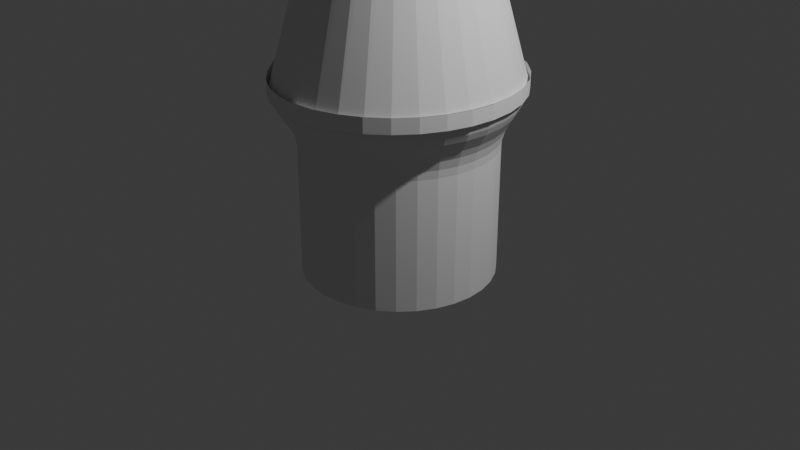 # Source: 3rd_grib.blend  (saved by Blender 4.2.66; exported with 4.5.12 LTS)
import bpy
from mathutils import Matrix  # noqa: F401  (used for matrix-valued properties, if any)

bpy.ops.wm.read_factory_settings(use_empty=True)
scene = bpy.context.scene
scene.name = 'Scene'

# ---- collections
col_collection = bpy.data.collections.new('Collection'); scene.collection.children.link(col_collection)

# ---- world
world_world = bpy.data.worlds.new('World'); scene.world = world_world
world_world.use_nodes = True; world_world.node_tree.nodes.clear()
_N = world_world.node_tree.nodes; _L = world_world.node_tree.links
n0 = _N.new('ShaderNodeOutputWorld'); n0.name = 'World Output'; n0.location = (300, 300)
n1 = _N.new('ShaderNodeBackground'); n1.name = 'Background'; n1.location = (10, 300)
n1.inputs[0].default_value = (0.05088, 0.05088, 0.05088, 1.0)
_L.new(n1.outputs[0], n0.inputs[0])
n0.is_active_output = True
world_world.color = (0.05088, 0.05088, 0.05088)
world_world.sun_shadow_jitter_overblur = 0.0

# ---- cameras
cam_camera = bpy.data.cameras.new('Camera')
cam_camera.clip_end = 100.0
cam_camera.ortho_scale = 7.314

# ---- lights
light_light = bpy.data.lights.new('Light', 'POINT')
light_light.energy = 1000.0
light_light.shadow_soft_size = 0.1

# ---- meshes
me_cylinder = bpy.data.meshes.new('Cylinder')
me_cylinder.from_pydata([(0.0, 1.0, -0.499), (0.1951, 0.9808, -0.499), (0.3827, 0.9239, -0.499), (0.5556, 0.8315, -0.499), (0.7071, 0.7071, -0.499), (0.8315, 0.5556, -0.499), (0.9239, 0.3827, -0.499), (0.9808, 0.1951, -0.499), (1.0, 0.0, -0.499), (0.9808, -0.1951, -0.499), (0.9239, -0.3827, -0.499), (0.8315, -0.5556, -0.499), (0.7071, -0.7071, -0.499), (0.5556, -0.8315, -0.499), (0.3827, -0.9239, -0.499), (0.1951, -0.9808, -0.499), (0.0, -1.0, -0.499), (-0.1951, -0.9808, -0.499), (-0.3827, -0.9239, -0.499), (-0.5556, -0.8315, -0.499), (-0.7071, -0.7071, -0.499), (-0.8315, -0.5556, -0.499), (-0.9239, -0.3827, -0.499), (-0.9808, -0.1951, -0.499), (-1.0, 0.0, -0.499), (-0.9808, 0.1951, -0.499), (-0.9239, 0.3827, -0.499), (-0.8315, 0.5556, -0.499), (-0.7071, 0.7071, -0.499), (-0.5556, 0.8315, -0.499), (-0.3827, 0.9239, -0.499), (-0.1951, 0.9808, -0.499), (-0.2381, 1.26, 1.421), (-0.4674, 1.187, 1.421), (-0.6787, 1.068, 1.421), (-0.8638, 0.9084, 1.421), (-1.016, 0.7137, 1.421), (-1.129, 0.4917, 1.421), (-1.198, 0.2507, 1.421), (-1.222, 0.0001444, 1.421), (-1.198, -0.2504, 1.421), (-1.129, -0.4914, 1.412), (-1.016, -0.7135, 1.412), (-0.8638, -0.9081, 1.421), (-0.6787, -1.068, 1.421), (-0.4674, -1.187, 1.421), (-0.2381, -1.26, 1.421), (0.0002575, -1.284, 1.421), (0.2387, -1.26, 1.421), (0.4679, -1.187, 1.421), (0.6792, -1.068, 1.421), (0.8644, -0.9081, 1.421), (1.016, -0.7135, 1.421), (1.129, -0.4914, 1.421), (1.199, -0.2504, 1.421), (1.222, 0.0001444, 1.421), (1.199, 0.2507, 1.421), (1.129, 0.4917, 1.421), (1.016, 0.7137, 1.421), (0.8644, 0.9084, 1.421), (0.6792, 1.068, 1.421), (0.4679, 1.187, 1.421), (0.2387, 1.26, 1.421), (0.0002575, 1.285, 1.421), (1.975e-08, 1.284, 1.409), (0.2384, 1.26, 1.409), (0.4676, 1.187, 1.409), (0.6789, 1.068, 1.409), (0.8641, 0.9082, 1.409), (1.016, 0.7136, 1.409), (1.129, 0.4915, 1.409), (1.199, 0.2506, 1.409), (1.222, 2.866e-09, 1.409), (1.199, -0.2506, 1.409), (1.129, -0.4915, 1.409), (1.016, -0.7136, 1.409), (0.8641, -0.9082, 1.409), (0.6789, -1.068, 1.409), (0.4676, -1.187, 1.409), (0.2384, -1.26, 1.409), (1.975e-08, -1.284, 1.409), (-0.2384, -1.26, 1.409), (-0.4676, -1.187, 1.409), (-0.6789, -1.068, 1.409), (-0.8641, -0.9082, 1.409), (-1.016, -0.7136, 1.378), (-1.129, -0.4915, 1.378), (-1.199, -0.2506, 1.409), (-1.222, 2.866e-09, 1.409), (-1.199, 0.2506, 1.409), (-1.129, 0.4915, 1.409), (-1.016, 0.7136, 1.409), (-0.8641, 0.9082, 1.409), (-0.6789, 1.068, 1.409), (-0.4676, 1.187, 1.409), (-0.2384, 1.26, 1.409), (-1.121e-08, 0.5274, 4.006), (-1.49e-08, 0.1004, 4.326), (-1.269e-08, 0.4664, 4.128), (-1.397e-08, 0.3638, 4.232), (-1.467e-08, 0.2353, 4.301), (0.02205, 0.09829, 4.326), (0.1028, 0.5173, 4.006), (0.04785, 0.2306, 4.301), (0.07227, 0.3567, 4.232), (0.09158, 0.4574, 4.128), (0.04302, 0.09203, 4.326), (0.2017, 0.4873, 4.006), (0.09373, 0.2169, 4.301), (0.1417, 0.3359, 4.232), (0.1796, 0.4309, 4.128), (0.06196, 0.08207, 4.326), (0.2929, 0.4387, 4.006), (0.1358, 0.1948, 4.301), (0.2056, 0.3021, 4.232), (0.2608, 0.3877, 4.128), (0.07812, 0.06904, 4.326), (0.3729, 0.3731, 4.005), (0.1723, 0.1652, 4.301), (0.2615, 0.2567, 4.232), (0.3319, 0.3297, 4.128), (0.09097, 0.05364, 4.326), (0.4385, 0.2932, 4.005), (0.2021, 0.1294, 4.301), (0.3072, 0.2015, 4.232), (0.3902, 0.259, 4.128), (0.1002, 0.03659, 4.326), (0.4873, 0.202, 4.005), (0.2241, 0.08892, 4.301), (0.3411, 0.1387, 4.232), (0.4336, 0.1784, 4.128), (0.1058, 0.01853, 4.326), (0.5174, 0.103, 4.005), (0.2375, 0.04525, 4.301), (0.362, 0.07069, 4.232), (0.4602, 0.09096, 4.128), (0.1077, 1.118e-08, 4.326), (0.5275, 1.762e-09, 4.005), (0.242, 7.683e-09, 4.301), (0.369, 4.657e-09, 4.232), (0.4692, 2.561e-09, 4.127), (0.1058, -0.01853, 4.326), (0.5174, -0.103, 4.005), (0.2375, -0.04525, 4.301), (0.362, -0.07069, 4.232), (0.4602, -0.09096, 4.128), (0.1002, -0.03659, 4.326), (0.4873, -0.202, 4.005), (0.2241, -0.08892, 4.301), (0.3411, -0.1387, 4.232), (0.4336, -0.1784, 4.128), (0.09097, -0.05364, 4.326), (0.4385, -0.2932, 4.005), (0.2021, -0.1294, 4.301), (0.3072, -0.2015, 4.232), (0.3902, -0.259, 4.128), (0.07812, -0.06904, 4.326), (0.3729, -0.3731, 4.005), (0.1723, -0.1652, 4.301), (0.2615, -0.2567, 4.232), (0.3319, -0.3297, 4.128), (0.06196, -0.08207, 4.326), (0.2929, -0.4387, 4.006), (0.1358, -0.1948, 4.301), (0.2056, -0.3021, 4.232), (0.2608, -0.3877, 4.128), (0.04302, -0.09203, 4.326), (0.2017, -0.4873, 4.006), (0.09373, -0.2169, 4.301), (0.1417, -0.3359, 4.232), (0.1796, -0.4309, 4.128), (0.02205, -0.09829, 4.326), (0.1028, -0.5173, 4.006), (0.04785, -0.2306, 4.301), (0.07227, -0.3567, 4.232), (0.09158, -0.4574, 4.128), (-1.49e-08, -0.1004, 4.326), (-1.121e-08, -0.5274, 4.006), (-1.467e-08, -0.2353, 4.301), (-1.397e-08, -0.3638, 4.232), (-1.269e-08, -0.4664, 4.128), (-0.02205, -0.09829, 4.326), (-0.1028, -0.5173, 4.006), (-0.04785, -0.2306, 4.301), (-0.07227, -0.3567, 4.232), (-0.09158, -0.4574, 4.128), (-0.04302, -0.09203, 4.326), (-0.2017, -0.4873, 4.006), (-0.09373, -0.2169, 4.301), (-0.1417, -0.3359, 4.232), (-0.1796, -0.4309, 4.128), (-0.06196, -0.08207, 4.326), (-0.2929, -0.4386, 4.006), (-0.1358, -0.1948, 4.301), (-0.2056, -0.3021, 4.232), (-0.2608, -0.3877, 4.128), (-0.07902, -0.07041, 4.322), (-0.3729, -0.3731, 4.005), (-0.1729, -0.166, 4.31), (-0.2617, -0.2571, 4.222), (-0.3319, -0.3298, 4.125), (-0.0783, -0.05427, 4.341), (-0.4377, -0.2926, 4.01), (-0.2157, -0.1297, 4.299), (-0.3074, -0.2016, 4.216), (-0.3898, -0.2587, 4.117), (-0.08948, -0.0375, 4.342), (-0.4865, -0.2016, 4.01), (-0.2384, -0.08945, 4.305), (-0.3412, -0.1389, 4.216), (-0.4331, -0.1783, 4.117), (-0.1074, -0.01854, 4.319), (-0.5174, -0.103, 4.005), (-0.2385, -0.04526, 4.307), (-0.3624, -0.07069, 4.222), (-0.4603, -0.09095, 4.125), (-0.1077, 7.451e-09, 4.325), (-0.5275, 1.762e-09, 4.005), (-0.242, 5.355e-09, 4.301), (-0.369, 3.492e-09, 4.232), (-0.4692, 2.095e-09, 4.128), (-0.1058, 0.01853, 4.326), (-0.5174, 0.103, 4.005), (-0.2375, 0.04525, 4.301), (-0.362, 0.07069, 4.232), (-0.4602, 0.09095, 4.128), (-0.1002, 0.03659, 4.326), (-0.4873, 0.202, 4.005), (-0.2241, 0.08892, 4.301), (-0.3411, 0.1387, 4.232), (-0.4335, 0.1784, 4.128), (-0.09097, 0.05364, 4.326), (-0.4385, 0.2932, 4.005), (-0.2021, 0.1294, 4.301), (-0.3072, 0.2015, 4.232), (-0.3902, 0.259, 4.128), (-0.07812, 0.06904, 4.326), (-0.3729, 0.3731, 4.005), (-0.1723, 0.1652, 4.301), (-0.2615, 0.2567, 4.232), (-0.3319, 0.3297, 4.128), (-0.06196, 0.08207, 4.326), (-0.2929, 0.4387, 4.006), (-0.1358, 0.1948, 4.301), (-0.2056, 0.3021, 4.232), (-0.2608, 0.3877, 4.128), (-0.04302, 0.09203, 4.326), (-0.2017, 0.4873, 4.006), (-0.09373, 0.2169, 4.301), (-0.1417, 0.3359, 4.232), (-0.1796, 0.4309, 4.128), (-0.02205, 0.09829, 4.326), (-0.1028, 0.5173, 4.006), (-0.04785, 0.2306, 4.301), (-0.07227, 0.3567, 4.232), (-0.09158, 0.4574, 4.128), (0.0, 1.0, 0.8613), (3.294e-09, 1.083, 1.113), (4.657e-10, 1.011, 0.9458), (1.63e-09, 1.042, 1.038), (0.2078, 1.062, 1.114), (0.1951, 0.9808, 0.8613), (0.2014, 1.022, 1.038), (0.1968, 0.9917, 0.9459), (0.4077, 1.001, 1.114), (0.3827, 0.9239, 0.8613), (0.3952, 0.9625, 1.039), (0.386, 0.9342, 0.946), (0.5921, 0.9016, 1.115), (0.5556, 0.8315, 0.8613), (0.5739, 0.8665, 1.039), (0.5605, 0.8409, 0.9461), (0.7541, 0.7673, 1.116), (0.7071, 0.7071, 0.8613), (0.7306, 0.7372, 1.04), (0.7134, 0.7152, 0.9462), (0.8872, 0.6033, 1.117), (0.8315, 0.5556, 0.8613), (0.8594, 0.5794, 1.04), (0.8389, 0.562, 0.9464), (0.9863, 0.4158, 1.118), (0.9239, 0.3827, 0.8613), (0.9551, 0.3993, 1.041), (0.9322, 0.3871, 0.9465), (1.047, 0.2121, 1.119), (0.9808, 0.1951, 0.8613), (1.014, 0.2036, 1.041), (0.9897, 0.1974, 0.9466), (1.068, 8.789e-10, 1.119), (1.0, 0.0, 0.8613), (1.034, 4.657e-10, 1.041), (1.009, 1.164e-10, 0.9466), (1.047, -0.2121, 1.119), (0.9808, -0.1951, 0.8613), (1.014, -0.2036, 1.041), (0.9897, -0.1974, 0.9466), (0.9863, -0.4158, 1.118), (0.9239, -0.3827, 0.8613), (0.9551, -0.3993, 1.041), (0.9322, -0.3871, 0.9465), (0.8872, -0.6033, 1.117), (0.8315, -0.5556, 0.8613), (0.8594, -0.5794, 1.04), (0.8389, -0.562, 0.9464), (0.7541, -0.7673, 1.116), (0.7071, -0.7071, 0.8613), (0.7306, -0.7372, 1.04), (0.7134, -0.7152, 0.9462), (0.5921, -0.9016, 1.115), (0.5556, -0.8315, 0.8613), (0.5739, -0.8665, 1.039), (0.5605, -0.8409, 0.9461), (0.4077, -1.001, 1.114), (0.3827, -0.9239, 0.8613), (0.3952, -0.9625, 1.039), (0.386, -0.9342, 0.946), (0.2078, -1.062, 1.114), (0.1951, -0.9808, 0.8613), (0.2014, -1.022, 1.038), (0.1968, -0.9917, 0.9459), (3.294e-09, -1.083, 1.113), (0.0, -1.0, 0.8613), (1.63e-09, -1.042, 1.038), (4.657e-10, -1.011, 0.9458), (-0.2078, -1.062, 1.114), (-0.1951, -0.9808, 0.8613), (-0.2014, -1.022, 1.038), (-0.1968, -0.9917, 0.9459), (-0.4077, -1.001, 1.114), (-0.3827, -0.9239, 0.8613), (-0.3952, -0.9625, 1.039), (-0.386, -0.9342, 0.946), (-0.5921, -0.9016, 1.115), (-0.5556, -0.8315, 0.8613), (-0.5739, -0.8665, 1.039), (-0.5605, -0.8409, 0.9461), (-0.7541, -0.7673, 1.116), (-0.7071, -0.7071, 0.8613), (-0.7306, -0.7372, 1.04), (-0.7134, -0.7152, 0.9462), (-0.8872, -0.6033, 1.117), (-0.8315, -0.5556, 0.8613), (-0.8594, -0.5794, 1.04), (-0.8389, -0.562, 0.9464), (-0.9863, -0.4158, 1.118), (-0.9239, -0.3827, 0.8613), (-0.9551, -0.3993, 1.041), (-0.9322, -0.3871, 0.9465), (-1.047, -0.2121, 1.119), (-0.9808, -0.1951, 0.8613), (-1.014, -0.2036, 1.041), (-0.9897, -0.1974, 0.9466), (-1.068, 8.789e-10, 1.119), (-1.0, 0.0, 0.8613), (-1.034, 4.657e-10, 1.041), (-1.009, 1.164e-10, 0.9466), (-1.047, 0.2121, 1.119), (-0.9808, 0.1951, 0.8613), (-1.014, 0.2036, 1.041), (-0.9897, 0.1974, 0.9466), (-0.9863, 0.4158, 1.118), (-0.9239, 0.3827, 0.8613), (-0.9551, 0.3993, 1.041), (-0.9322, 0.3871, 0.9465), (-0.8872, 0.6033, 1.117), (-0.8315, 0.5556, 0.8613), (-0.8594, 0.5794, 1.04), (-0.8389, 0.562, 0.9464), (-0.7541, 0.7673, 1.116), (-0.7071, 0.7071, 0.8613), (-0.7306, 0.7372, 1.04), (-0.7134, 0.7152, 0.9462), (-0.5921, 0.9016, 1.115), (-0.5556, 0.8315, 0.8613), (-0.5739, 0.8665, 1.039), (-0.5605, 0.8409, 0.9461), (-0.4077, 1.001, 1.114), (-0.3827, 0.9239, 0.8613), (-0.3952, 0.9625, 1.039), (-0.386, 0.9342, 0.946), (-0.2078, 1.062, 1.114), (-0.1951, 0.9808, 0.8613), (-0.2014, 1.022, 1.038), (-0.1968, 0.9917, 0.9459), (7.095e-09, 1.179, 1.244), (8.404e-08, 1.284, 1.565), (1.42e-08, 1.219, 1.313), (3.143e-08, 1.254, 1.398), (5.588e-08, 1.276, 1.486), (0.2384, 1.26, 1.565), (0.2223, 1.156, 1.244), (0.2372, 1.252, 1.486), (0.2337, 1.229, 1.398), (0.2285, 1.196, 1.313), (0.4676, 1.187, 1.565), (0.4359, 1.088, 1.243), (0.4652, 1.179, 1.486), (0.4583, 1.158, 1.398), (0.448, 1.126, 1.312), (0.6789, 1.068, 1.565), (0.6325, 0.9789, 1.242), (0.6754, 1.061, 1.486), (0.6653, 1.042, 1.397), (0.6502, 1.013, 1.312), (0.8641, 0.9082, 1.565), (0.8045, 0.8319, 1.241), (0.8596, 0.9024, 1.486), (0.8466, 0.8859, 1.397), (0.8273, 0.8611, 1.311), (1.016, 0.7136, 1.565), (0.9454, 0.6531, 1.24), (1.011, 0.709, 1.486), (0.9954, 0.6959, 1.397), (0.9724, 0.6762, 1.31), (1.129, 0.4915, 1.565), (1.05, 0.4496, 1.239), (1.123, 0.4883, 1.486), (1.106, 0.4792, 1.396), (1.08, 0.4656, 1.31), (1.199, 0.2506, 1.565), (1.114, 0.2291, 1.238), (1.192, 0.2489, 1.486), (1.174, 0.2443, 1.396), (1.146, 0.2373, 1.309), (1.222, 2.866e-09, 1.565), (1.136, 1.754e-09, 1.238), (1.215, 2.794e-09, 1.486), (1.197, 2.561e-09, 1.396), (1.169, 2.212e-09, 1.309), (1.199, -0.2506, 1.565), (1.114, -0.2291, 1.238), (1.192, -0.2489, 1.486), (1.174, -0.2443, 1.396), (1.146, -0.2373, 1.309), (1.129, -0.4915, 1.565), (1.05, -0.4496, 1.239), (1.123, -0.4883, 1.486), (1.106, -0.4792, 1.396), (1.08, -0.4656, 1.31), (1.016, -0.7136, 1.565), (0.9454, -0.6531, 1.24), (1.011, -0.709, 1.486), (0.9954, -0.6959, 1.397), (0.9724, -0.6762, 1.31), (0.8641, -0.9082, 1.565), (0.8045, -0.8319, 1.241), (0.8596, -0.9024, 1.486), (0.8466, -0.8859, 1.397), (0.8273, -0.8611, 1.311), (0.6789, -1.068, 1.565), (0.6325, -0.9789, 1.242), (0.6754, -1.061, 1.486), (0.6653, -1.042, 1.397), (0.6502, -1.013, 1.312), (0.4676, -1.187, 1.565), (0.4359, -1.088, 1.243), (0.4652, -1.179, 1.486), (0.4583, -1.158, 1.398), (0.448, -1.126, 1.312), (0.2384, -1.26, 1.565), (0.2223, -1.156, 1.244), (0.2372, -1.252, 1.486), (0.2337, -1.229, 1.398), (0.2285, -1.196, 1.313), (8.404e-08, -1.284, 1.565), (7.095e-09, -1.179, 1.244), (5.588e-08, -1.276, 1.486), (3.132e-08, -1.254, 1.398), (1.42e-08, -1.219, 1.313), (-0.2384, -1.26, 1.565), (-0.2223, -1.156, 1.244), (-0.2372, -1.252, 1.486), (-0.2337, -1.229, 1.398), (-0.2285, -1.196, 1.313), (-0.4676, -1.187, 1.565), (-0.4359, -1.088, 1.243), (-0.4652, -1.179, 1.486), (-0.4583, -1.158, 1.398), (-0.448, -1.126, 1.312), (-0.6789, -1.068, 1.565), (-0.6325, -0.9789, 1.242), (-0.6754, -1.061, 1.486), (-0.6653, -1.042, 1.397), (-0.6502, -1.013, 1.312), (-0.8641, -0.9082, 1.565), (-0.8045, -0.8319, 1.241), (-0.8596, -0.9024, 1.486), (-0.8466, -0.8859, 1.397), (-0.8273, -0.8611, 1.311), (-1.016, -0.7136, 1.59), (-0.9454, -0.6531, 1.24), (-0.9984, -0.6985, 1.45), (-0.9807, -0.6833, 1.378), (-0.963, -0.6682, 1.277), (-1.129, -0.4915, 1.59), (-1.05, -0.4496, 1.239), (-1.109, -0.481, 1.45), (-1.089, -0.4705, 1.378), (-1.07, -0.4601, 1.276), (-1.199, -0.2506, 1.565), (-1.114, -0.2291, 1.238), (-1.192, -0.2489, 1.486), (-1.174, -0.2443, 1.396), (-1.146, -0.2373, 1.309), (-1.222, 2.866e-09, 1.565), (-1.136, 1.754e-09, 1.238), (-1.215, 2.794e-09, 1.486), (-1.197, 2.561e-09, 1.396), (-1.169, 2.212e-09, 1.309), (-1.199, 0.2506, 1.565), (-1.114, 0.2291, 1.238), (-1.192, 0.2489, 1.486), (-1.174, 0.2443, 1.396), (-1.146, 0.2373, 1.309), (-1.129, 0.4915, 1.565), (-1.05, 0.4496, 1.239), (-1.123, 0.4883, 1.486), (-1.106, 0.4792, 1.396), (-1.08, 0.4656, 1.31), (-1.016, 0.7136, 1.565), (-0.9454, 0.6531, 1.24), (-1.011, 0.709, 1.486), (-0.9954, 0.6959, 1.397), (-0.9724, 0.6762, 1.31), (-0.8641, 0.9082, 1.565), (-0.8045, 0.8319, 1.241), (-0.8596, 0.9024, 1.486), (-0.8466, 0.8859, 1.397), (-0.8273, 0.8611, 1.311), (-0.6789, 1.068, 1.565), (-0.6325, 0.9789, 1.242), (-0.6754, 1.061, 1.486), (-0.6653, 1.042, 1.397), (-0.6502, 1.013, 1.312), (-0.4676, 1.187, 1.565), (-0.4359, 1.088, 1.243), (-0.4652, 1.179, 1.486), (-0.4583, 1.158, 1.398), (-0.448, 1.126, 1.312), (-0.2384, 1.26, 1.565), (-0.2223, 1.156, 1.244), (-0.2372, 1.252, 1.486), (-0.2337, 1.229, 1.398), (-0.2285, 1.196, 1.313)], [], [(31, 381, 256, 0), (399, 394, 66, 67), (404, 399, 67, 68), (409, 404, 68, 69), (414, 409, 69, 70), (419, 414, 70, 71), (424, 419, 71, 72), (429, 424, 72, 73), (434, 429, 73, 74), (439, 434, 74, 75), (444, 439, 75, 76), (449, 444, 76, 77), (454, 449, 77, 78), (459, 454, 78, 79), (464, 459, 79, 80), (469, 464, 80, 81), (474, 469, 81, 82), (479, 474, 82, 83), (484, 479, 83, 84), (489, 484, 84, 85), (494, 489, 85, 86), (499, 494, 86, 87), (504, 499, 87, 88), (509, 504, 88, 89), (514, 509, 89, 90), (519, 514, 90, 91), (524, 519, 91, 92), (529, 524, 92, 93), (534, 529, 93, 94), (539, 534, 94, 95), (394, 399, 60, 61), (394, 389, 65, 66), (0, 1, 2, 3, 4, 5, 6, 7, 8, 9, 10, 11, 12, 13, 14, 15, 16, 17, 18, 19, 20, 21, 22, 23, 24, 25, 26, 27, 28, 29, 30, 31), (9, 293, 297, 10), (18, 329, 333, 19), (27, 365, 369, 28), (5, 277, 281, 6), (14, 313, 317, 15), (23, 349, 353, 24), (0, 256, 261, 1), (1, 261, 265, 2), (10, 297, 301, 11), (19, 333, 337, 20), (28, 369, 373, 29), (6, 281, 285, 7), (15, 317, 321, 16), (24, 353, 357, 25), (2, 265, 269, 3), (11, 301, 305, 12), (20, 337, 341, 21), (29, 373, 377, 30), (7, 285, 289, 8), (16, 321, 325, 17), (25, 357, 361, 26), (3, 269, 273, 4), (12, 305, 309, 13), (21, 341, 345, 22), (30, 377, 381, 31), (8, 289, 293, 9), (17, 325, 329, 18), (26, 361, 365, 27), (4, 273, 277, 5), (13, 309, 313, 14), (22, 345, 349, 23), (316, 312, 455, 460), (264, 260, 390, 395), (372, 368, 525, 530), (320, 316, 460, 465), (268, 264, 395, 400), (376, 372, 530, 535), (324, 320, 465, 470), (272, 268, 400, 405), (380, 376, 535, 540), (328, 324, 470, 475), (276, 272, 405, 410), (389, 385, 64, 65), (332, 328, 475, 480), (280, 276, 410, 415), (336, 332, 480, 485), (284, 280, 415, 420), (340, 336, 485, 490), (288, 284, 420, 425), (344, 340, 490, 495), (292, 288, 425, 430), (348, 344, 495, 500), (296, 292, 430, 435), (352, 348, 500, 505), (300, 296, 435, 440), (356, 352, 505, 510), (304, 300, 440, 445), (360, 356, 510, 515), (308, 304, 445, 450), (364, 360, 515, 520), (312, 308, 450, 455), (257, 380, 540, 384), (368, 364, 520, 525), (87, 86, 207, 212), (74, 73, 142, 147), (88, 87, 212, 217), (75, 74, 147, 152), (89, 88, 217, 222), (76, 75, 152, 157), (90, 89, 222, 227), (77, 76, 157, 162), (91, 90, 227, 232), (78, 77, 162, 167), (92, 91, 232, 237), (79, 78, 167, 172), (66, 65, 102, 107), (93, 92, 237, 242), (80, 79, 172, 177), (67, 66, 107, 112), (94, 93, 242, 247), (81, 80, 177, 182), (68, 67, 112, 117), (95, 94, 247, 252), (82, 81, 182, 187), (69, 68, 117, 122), (83, 82, 187, 192), (70, 69, 122, 127), (65, 64, 96, 102), (84, 83, 192, 197), (71, 70, 127, 132), (85, 84, 197, 202), (72, 71, 132, 137), (86, 85, 202, 207), (73, 72, 137, 142), (64, 95, 252, 96), (102, 96, 98, 105), (105, 98, 99, 104), (104, 99, 100, 103), (103, 100, 97, 101), (107, 102, 105, 110), (110, 105, 104, 109), (109, 104, 103, 108), (108, 103, 101, 106), (112, 107, 110, 115), (115, 110, 109, 114), (114, 109, 108, 113), (113, 108, 106, 111), (117, 112, 115, 120), (120, 115, 114, 119), (119, 114, 113, 118), (118, 113, 111, 116), (122, 117, 120, 125), (125, 120, 119, 124), (124, 119, 118, 123), (123, 118, 116, 121), (127, 122, 125, 130), (130, 125, 124, 129), (129, 124, 123, 128), (128, 123, 121, 126), (132, 127, 130, 135), (135, 130, 129, 134), (134, 129, 128, 133), (133, 128, 126, 131), (137, 132, 135, 140), (140, 135, 134, 139), (139, 134, 133, 138), (138, 133, 131, 136), (142, 137, 140, 145), (145, 140, 139, 144), (144, 139, 138, 143), (143, 138, 136, 141), (147, 142, 145, 150), (150, 145, 144, 149), (149, 144, 143, 148), (148, 143, 141, 146), (152, 147, 150, 155), (155, 150, 149, 154), (154, 149, 148, 153), (153, 148, 146, 151), (157, 152, 155, 160), (160, 155, 154, 159), (159, 154, 153, 158), (158, 153, 151, 156), (162, 157, 160, 165), (165, 160, 159, 164), (164, 159, 158, 163), (163, 158, 156, 161), (167, 162, 165, 170), (170, 165, 164, 169), (169, 164, 163, 168), (168, 163, 161, 166), (172, 167, 170, 175), (175, 170, 169, 174), (174, 169, 168, 173), (173, 168, 166, 171), (177, 172, 175, 180), (180, 175, 174, 179), (179, 174, 173, 178), (178, 173, 171, 176), (182, 177, 180, 185), (185, 180, 179, 184), (184, 179, 178, 183), (183, 178, 176, 181), (187, 182, 185, 190), (190, 185, 184, 189), (189, 184, 183, 188), (188, 183, 181, 186), (192, 187, 190, 195), (195, 190, 189, 194), (194, 189, 188, 193), (193, 188, 186, 191), (197, 192, 195, 200), (200, 195, 194, 199), (199, 194, 193, 198), (198, 193, 191, 196), (202, 197, 200, 205), (205, 200, 199, 204), (204, 199, 198, 203), (203, 198, 196, 201), (207, 202, 205, 210), (210, 205, 204, 209), (209, 204, 203, 208), (208, 203, 201, 206), (212, 207, 210, 215), (215, 210, 209, 214), (214, 209, 208, 213), (213, 208, 206, 211), (217, 212, 215, 220), (220, 215, 214, 219), (219, 214, 213, 218), (218, 213, 211, 216), (222, 217, 220, 225), (225, 220, 219, 224), (224, 219, 218, 223), (223, 218, 216, 221), (227, 222, 225, 230), (230, 225, 224, 229), (229, 224, 223, 228), (228, 223, 221, 226), (232, 227, 230, 235), (235, 230, 229, 234), (234, 229, 228, 233), (233, 228, 226, 231), (237, 232, 235, 240), (240, 235, 234, 239), (239, 234, 233, 238), (238, 233, 231, 236), (242, 237, 240, 245), (245, 240, 239, 244), (244, 239, 238, 243), (243, 238, 236, 241), (247, 242, 245, 250), (250, 245, 244, 249), (249, 244, 243, 248), (248, 243, 241, 246), (252, 247, 250, 255), (255, 250, 249, 254), (254, 249, 248, 253), (253, 248, 246, 251), (96, 252, 255, 98), (98, 255, 254, 99), (99, 254, 253, 100), (100, 253, 251, 97), (101, 97, 251, 246, 241, 236, 231, 226, 221, 216, 211, 206, 201, 196, 191, 186, 181, 176, 171, 166, 161, 156, 151, 146, 141, 136, 131, 126, 121, 116, 111, 106), (261, 256, 258, 263), (263, 258, 259, 262), (262, 259, 257, 260), (265, 261, 263, 267), (267, 263, 262, 266), (266, 262, 260, 264), (269, 265, 267, 271), (271, 267, 266, 270), (270, 266, 264, 268), (273, 269, 271, 275), (275, 271, 270, 274), (274, 270, 268, 272), (277, 273, 275, 279), (279, 275, 274, 278), (278, 274, 272, 276), (281, 277, 279, 283), (283, 279, 278, 282), (282, 278, 276, 280), (285, 281, 283, 287), (287, 283, 282, 286), (286, 282, 280, 284), (289, 285, 287, 291), (291, 287, 286, 290), (290, 286, 284, 288), (293, 289, 291, 295), (295, 291, 290, 294), (294, 290, 288, 292), (297, 293, 295, 299), (299, 295, 294, 298), (298, 294, 292, 296), (301, 297, 299, 303), (303, 299, 298, 302), (302, 298, 296, 300), (305, 301, 303, 307), (307, 303, 302, 306), (306, 302, 300, 304), (309, 305, 307, 311), (311, 307, 306, 310), (310, 306, 304, 308), (313, 309, 311, 315), (315, 311, 310, 314), (314, 310, 308, 312), (317, 313, 315, 319), (319, 315, 314, 318), (318, 314, 312, 316), (321, 317, 319, 323), (323, 319, 318, 322), (322, 318, 316, 320), (325, 321, 323, 327), (327, 323, 322, 326), (326, 322, 320, 324), (329, 325, 327, 331), (331, 327, 326, 330), (330, 326, 324, 328), (333, 329, 331, 335), (335, 331, 330, 334), (334, 330, 328, 332), (337, 333, 335, 339), (339, 335, 334, 338), (338, 334, 332, 336), (341, 337, 339, 343), (343, 339, 338, 342), (342, 338, 336, 340), (345, 341, 343, 347), (347, 343, 342, 346), (346, 342, 340, 344), (349, 345, 347, 351), (351, 347, 346, 350), (350, 346, 344, 348), (353, 349, 351, 355), (355, 351, 350, 354), (354, 350, 348, 352), (357, 353, 355, 359), (359, 355, 354, 358), (358, 354, 352, 356), (361, 357, 359, 363), (363, 359, 358, 362), (362, 358, 356, 360), (365, 361, 363, 367), (367, 363, 362, 366), (366, 362, 360, 364), (369, 365, 367, 371), (371, 367, 366, 370), (370, 366, 364, 368), (373, 369, 371, 375), (375, 371, 370, 374), (374, 370, 368, 372), (377, 373, 375, 379), (379, 375, 374, 378), (378, 374, 372, 376), (381, 377, 379, 383), (383, 379, 378, 382), (382, 378, 376, 380), (256, 381, 383, 258), (258, 383, 382, 259), (259, 382, 380, 257), (385, 539, 95, 64), (390, 384, 386, 393), (393, 386, 387, 392), (392, 387, 388, 391), (391, 388, 385, 389), (395, 390, 393, 398), (398, 393, 392, 397), (397, 392, 391, 396), (396, 391, 389, 394), (400, 395, 398, 403), (403, 398, 397, 402), (402, 397, 396, 401), (401, 396, 394, 399), (405, 400, 403, 408), (408, 403, 402, 407), (407, 402, 401, 406), (406, 401, 399, 404), (410, 405, 408, 413), (413, 408, 407, 412), (412, 407, 406, 411), (411, 406, 404, 409), (415, 410, 413, 418), (418, 413, 412, 417), (417, 412, 411, 416), (416, 411, 409, 414), (420, 415, 418, 423), (423, 418, 417, 422), (422, 417, 416, 421), (421, 416, 414, 419), (425, 420, 423, 428), (428, 423, 422, 427), (427, 422, 421, 426), (426, 421, 419, 424), (430, 425, 428, 433), (433, 428, 427, 432), (432, 427, 426, 431), (431, 426, 424, 429), (435, 430, 433, 438), (438, 433, 432, 437), (437, 432, 431, 436), (436, 431, 429, 434), (440, 435, 438, 443), (443, 438, 437, 442), (442, 437, 436, 441), (441, 436, 434, 439), (445, 440, 443, 448), (448, 443, 442, 447), (447, 442, 441, 446), (446, 441, 439, 444), (450, 445, 448, 453), (453, 448, 447, 452), (452, 447, 446, 451), (451, 446, 444, 449), (455, 450, 453, 458), (458, 453, 452, 457), (457, 452, 451, 456), (456, 451, 449, 454), (460, 455, 458, 463), (463, 458, 457, 462), (462, 457, 456, 461), (461, 456, 454, 459), (465, 460, 463, 468), (468, 463, 462, 467), (467, 462, 461, 466), (466, 461, 459, 464), (470, 465, 468, 473), (473, 468, 467, 472), (472, 467, 466, 471), (471, 466, 464, 469), (475, 470, 473, 478), (478, 473, 472, 477), (477, 472, 471, 476), (476, 471, 469, 474), (480, 475, 478, 483), (483, 478, 477, 482), (482, 477, 476, 481), (481, 476, 474, 479), (485, 480, 483, 488), (488, 483, 482, 487), (487, 482, 481, 486), (486, 481, 479, 484), (490, 485, 488, 493), (493, 488, 487, 492), (492, 487, 486, 491), (491, 486, 484, 489), (495, 490, 493, 498), (498, 493, 492, 497), (497, 492, 491, 496), (496, 491, 489, 494), (500, 495, 498, 503), (503, 498, 497, 502), (502, 497, 496, 501), (501, 496, 494, 499), (505, 500, 503, 508), (508, 503, 502, 507), (507, 502, 501, 506), (506, 501, 499, 504), (510, 505, 508, 513), (513, 508, 507, 512), (512, 507, 506, 511), (511, 506, 504, 509), (515, 510, 513, 518), (518, 513, 512, 517), (517, 512, 511, 516), (516, 511, 509, 514), (520, 515, 518, 523), (523, 518, 517, 522), (522, 517, 516, 521), (521, 516, 514, 519), (525, 520, 523, 528), (528, 523, 522, 527), (527, 522, 521, 526), (526, 521, 519, 524), (530, 525, 528, 533), (533, 528, 527, 532), (532, 527, 526, 531), (531, 526, 524, 529), (535, 530, 533, 538), (538, 533, 532, 537), (537, 532, 531, 536), (536, 531, 529, 534), (540, 535, 538, 543), (543, 538, 537, 542), (542, 537, 536, 541), (541, 536, 534, 539), (384, 540, 543, 386), (386, 543, 542, 387), (387, 542, 541, 388), (388, 541, 539, 385), (260, 257, 384, 390), (409, 414, 57, 58), (424, 429, 54, 55), (439, 444, 51, 52), (454, 459, 48, 49), (469, 474, 45, 46), (484, 489, 42, 43), (499, 504, 39, 40), (514, 519, 36, 37), (529, 534, 33, 34), (539, 385, 63, 32), (389, 394, 61, 62), (404, 409, 58, 59), (419, 424, 55, 56), (434, 439, 52, 53), (449, 454, 49, 50), (464, 469, 46, 47), (479, 484, 43, 44), (494, 499, 40, 41), (509, 514, 37, 38), (524, 529, 34, 35), (385, 389, 62, 63), (399, 404, 59, 60), (414, 419, 56, 57), (429, 434, 53, 54), (444, 449, 50, 51), (459, 464, 47, 48), (474, 479, 44, 45), (489, 494, 41, 42), (504, 509, 38, 39), (519, 524, 35, 36), (534, 539, 32, 33)])
_uv = me_cylinder.uv_layers.new(name='UVMap')
_uv.uv.foreach_set('vector', [0.03125, 0.5, 0.03125, 0.9537, 0.0, 0.9537, 0.0, 0.5, 0.9062, 1.0, 0.9375, 1.0, 0.9375, 1.0, 0.9062, 1.0, 0.875, 1.0, 0.9063, 1.0, 0.9062, 1.0, 0.875, 1.0, 0.8438, 1.0, 0.875, 1.0, 0.875, 1.0, 0.8438, 1.0, 0.8125, 1.0, 0.8437, 1.0, 0.8438, 1.0, 0.8125, 1.0, 0.7813, 1.0, 0.8125, 1.0, 0.8125, 1.0, 0.7812, 1.0, 0.75, 1.0, 0.7812, 1.0, 0.7812, 1.0, 0.75, 1.0, 0.7188, 1.0, 0.75, 1.0, 0.75, 1.0, 0.7188, 1.0, 0.6875, 1.0, 0.7187, 1.0, 0.7188, 1.0, 0.6875, 1.0, 0.6562, 1.0, 0.6875, 1.0, 0.6875, 1.0, 0.6562, 1.0, 0.625, 1.0, 0.6562, 1.0, 0.6562, 1.0, 0.625, 1.0, 0.5938, 1.0, 0.625, 1.0, 0.625, 1.0, 0.5938, 1.0, 0.5625, 1.0, 0.5937, 1.0, 0.5938, 1.0, 0.5625, 1.0, 0.5312, 1.0, 0.5625, 1.0, 0.5625, 1.0, 0.5312, 1.0, 0.5, 1.0, 0.5313, 1.0, 0.5312, 1.0, 0.5, 1.0, 0.4687, 1.0, 0.5, 1.0, 0.5, 1.0, 0.4688, 1.0, 0.4375, 1.0, 0.4688, 1.0, 0.4688, 1.0, 0.4375, 1.0, 0.4063, 1.0, 0.4375, 1.0, 0.4375, 1.0, 0.4062, 1.0, 0.375, 1.0, 0.4062, 1.0, 0.4062, 1.0, 0.375, 1.0, 0.3438, 1.0, 0.375, 1.0, 0.375, 1.0, 0.3438, 1.0, 0.3125, 1.0, 0.3438, 1.0, 0.3438, 1.0, 0.3125, 1.0, 0.2812, 1.0, 0.3125, 1.0, 0.3125, 1.0, 0.2812, 1.0, 0.25, 1.0, 0.2812, 1.0, 0.2812, 1.0, 0.25, 1.0, 0.2188, 1.0, 0.25, 1.0, 0.25, 1.0, 0.2188, 1.0, 0.1875, 1.0, 0.2188, 1.0, 0.2188, 1.0, 0.1875, 1.0, 0.1562, 1.0, 0.1875, 1.0, 0.1875, 1.0, 0.1562, 1.0, 0.125, 1.0, 0.1563, 1.0, 0.1562, 1.0, 0.125, 1.0, 0.09375, 1.0, 0.125, 1.0, 0.125, 1.0, 0.09375, 1.0, 0.0625, 1.0, 0.09375, 1.0, 0.09375, 1.0, 0.0625, 1.0, 0.03125, 1.0, 0.0625, 1.0, 0.0625, 1.0, 0.03125, 1.0, 0.9375, 1.0, 0.9062, 1.0, 0.9062, 1.0, 0.9375, 1.0, 0.9375, 1.0, 0.9688, 1.0, 0.9688, 1.0, 0.9375, 1.0, 0.75, 0.49, 0.7968, 0.4854, 0.8418, 0.4717, 0.8833, 0.4496, 0.9197, 0.4197, 0.9496, 0.3833, 0.9717, 0.3418, 0.9854, 0.2968, 0.99, 0.25, 0.9854, 0.2032, 0.9717, 0.1582, 0.9496, 0.1167, 0.9197, 0.08029, 0.8833, 0.05045, 0.8418, 0.02827, 0.7968, 0.01461, 0.75, 0.01, 0.7032, 0.01461, 0.6582, 0.02827, 0.6167, 0.05045, 0.5803, 0.08029, 0.5504, 0.1167, 0.5283, 0.1582, 0.5146, 0.2032, 0.51, 0.25, 0.5146, 0.2968, 0.5283, 0.3418, 0.5504, 0.3833, 0.5803, 0.4197, 0.6167, 0.4496, 0.6582, 0.4717, 0.7032, 0.4854, 0.7188, 0.5, 0.7188, 0.9537, 0.6875, 0.9537, 0.6875, 0.5, 0.4375, 0.5, 0.4375, 0.9537, 0.4062, 0.9537, 0.4062, 0.5, 0.1562, 0.5, 0.1562, 0.9537, 0.125, 0.9537, 0.125, 0.5, 0.8438, 0.5, 0.8438, 0.9537, 0.8125, 0.9537, 0.8125, 0.5, 0.5625, 0.5, 0.5625, 0.9537, 0.5312, 0.9537, 0.5312, 0.5, 0.2812, 0.5, 0.2812, 0.9537, 0.25, 0.9537, 0.25, 0.5, 1.0, 0.5, 1.0, 0.9537, 0.9688, 0.9537, 0.9688, 0.5, 0.9688, 0.5, 0.9688, 0.9537, 0.9375, 0.9537, 0.9375, 0.5, 0.6875, 0.5, 0.6875, 0.9537, 0.6562, 0.9537, 0.6562, 0.5, 0.4062, 0.5, 0.4062, 0.9537, 0.375, 0.9537, 0.375, 0.5, 0.125, 0.5, 0.125, 0.9537, 0.09375, 0.9537, 0.09375, 0.5, 0.8125, 0.5, 0.8125, 0.9537, 0.7812, 0.9537, 0.7812, 0.5, 0.5312, 0.5, 0.5312, 0.9537, 0.5, 0.9537, 0.5, 0.5, 0.25, 0.5, 0.25, 0.9537, 0.2188, 0.9537, 0.2188, 0.5, 0.9375, 0.5, 0.9375, 0.9537, 0.9062, 0.9537, 0.9062, 0.5, 0.6562, 0.5, 0.6562, 0.9537, 0.625, 0.9537, 0.625, 0.5, 0.375, 0.5, 0.375, 0.9537, 0.3438, 0.9537, 0.3438, 0.5, 0.09375, 0.5, 0.09375, 0.9537, 0.0625, 0.9537, 0.0625, 0.5, 0.7812, 0.5, 0.7812, 0.9537, 0.75, 0.9537, 0.75, 0.5, 0.5, 0.5, 0.5, 0.9537, 0.4688, 0.9537, 0.4688, 0.5, 0.2188, 0.5, 0.2188, 0.9537, 0.1875, 0.9537, 0.1875, 0.5, 0.9062, 0.5, 0.9062, 0.9537, 0.875, 0.9537, 0.875, 0.5, 0.625, 0.5, 0.625, 0.9537, 0.5938, 0.9537, 0.5938, 0.5, 0.3438, 0.5, 0.3438, 0.9537, 0.3125, 0.9537, 0.3125, 0.5, 0.0625, 0.5, 0.0625, 0.9537, 0.03125, 0.9537, 0.03125, 0.5, 0.75, 0.5, 0.75, 0.9537, 0.7188, 0.9537, 0.7188, 0.5, 0.4688, 0.5, 0.4688, 0.9537, 0.4375, 0.9537, 0.4375, 0.5, 0.1875, 0.5, 0.1875, 0.9537, 0.1562, 0.9537, 0.1562, 0.5, 0.875, 0.5, 0.875, 0.9537, 0.8438, 0.9537, 0.8438, 0.5, 0.5938, 0.5, 0.5938, 0.9537, 0.5625, 0.9537, 0.5625, 0.5, 0.3125, 0.5, 0.3125, 0.9537, 0.2812, 0.9537, 0.2812, 0.5, 0.5312, 1.0, 0.5625, 1.0, 0.5625, 1.0, 0.5312, 1.0, 0.9375, 1.0, 0.9688, 1.0, 0.9688, 1.0, 0.9375, 1.0, 0.09375, 1.0, 0.125, 1.0, 0.125, 1.0, 0.09375, 1.0, 0.5, 1.0, 0.5312, 1.0, 0.5312, 1.0, 0.5, 1.0, 0.9062, 1.0, 0.9375, 1.0, 0.9375, 1.0, 0.9062, 1.0, 0.0625, 1.0, 0.09375, 1.0, 0.09375, 1.0, 0.0625, 1.0, 0.4688, 1.0, 0.5, 1.0, 0.5, 1.0, 0.4688, 1.0, 0.875, 1.0, 0.9062, 1.0, 0.9062, 1.0, 0.875, 1.0, 0.03125, 1.0, 0.0625, 1.0, 0.0625, 1.0, 0.03125, 1.0, 0.4375, 1.0, 0.4688, 1.0, 0.4688, 1.0, 0.4375, 1.0, 0.8438, 1.0, 0.875, 1.0, 0.875, 1.0, 0.8438, 1.0, 0.9687, 1.0, 1.0, 1.0, 1.0, 1.0, 0.9688, 1.0, 0.4062, 1.0, 0.4375, 1.0, 0.4375, 1.0, 0.4062, 1.0, 0.8125, 1.0, 0.8438, 1.0, 0.8438, 1.0, 0.8125, 1.0, 0.375, 1.0, 0.4062, 1.0, 0.4062, 1.0, 0.375, 1.0, 0.7812, 1.0, 0.8125, 1.0, 0.8125, 1.0, 0.7812, 1.0, 0.3438, 1.0, 0.375, 1.0, 0.375, 1.0, 0.3438, 1.0, 0.75, 1.0, 0.7813, 1.0, 0.7813, 1.0, 0.75, 1.0, 0.3125, 1.0, 0.3438, 1.0, 0.3438, 1.0, 0.3125, 1.0, 0.7188, 1.0, 0.75, 1.0, 0.75, 1.0, 0.7188, 1.0, 0.2812, 1.0, 0.3125, 1.0, 0.3125, 1.0, 0.2812, 1.0, 0.6875, 1.0, 0.7188, 1.0, 0.7188, 1.0, 0.6875, 1.0, 0.25, 1.0, 0.2812, 1.0, 0.2812, 1.0, 0.25, 1.0, 0.6562, 1.0, 0.6875, 1.0, 0.6875, 1.0, 0.6562, 1.0, 0.2188, 1.0, 0.25, 1.0, 0.25, 1.0, 0.2188, 1.0, 0.625, 1.0, 0.6562, 1.0, 0.6562, 1.0, 0.625, 1.0, 0.1875, 1.0, 0.2188, 1.0, 0.2188, 1.0, 0.1875, 1.0, 0.5938, 1.0, 0.625, 1.0, 0.625, 1.0, 0.5938, 1.0, 0.1562, 1.0, 0.1875, 1.0, 0.1875, 1.0, 0.1562, 1.0, 0.5625, 1.0, 0.5938, 1.0, 0.5938, 1.0, 0.5625, 1.0, 0.0, 1.0, 0.03125, 1.0, 0.03125, 1.0, 0.0, 1.0, 0.125, 1.0, 0.1562, 1.0, 0.1562, 1.0, 0.125, 1.0, 0.2812, 1.0, 0.3125, 1.0, 0.3125, 1.0, 0.2812, 1.0, 0.6875, 1.0, 0.7188, 1.0, 0.7188, 1.0, 0.6875, 1.0, 0.25, 1.0, 0.2812, 1.0, 0.2812, 1.0, 0.25, 1.0, 0.6562, 1.0, 0.6875, 1.0, 0.6875, 1.0, 0.6562, 1.0, 0.2188, 1.0, 0.25, 1.0, 0.25, 1.0, 0.2188, 1.0, 0.625, 1.0, 0.6562, 1.0, 0.6562, 1.0, 0.625, 1.0, 0.1875, 1.0, 0.2188, 1.0, 0.2188, 1.0, 0.1875, 1.0, 0.5938, 1.0, 0.625, 1.0, 0.625, 1.0, 0.5938, 1.0, 0.1562, 1.0, 0.1875, 1.0, 0.1875, 1.0, 0.1562, 1.0, 0.5625, 1.0, 0.5938, 1.0, 0.5938, 1.0, 0.5625, 1.0, 0.125, 1.0, 0.1562, 1.0, 0.1562, 1.0, 0.125, 1.0, 0.5312, 1.0, 0.5625, 1.0, 0.5625, 1.0, 0.5312, 1.0, 0.9375, 1.0, 0.9688, 1.0, 0.9688, 1.0, 0.9375, 1.0, 0.09375, 1.0, 0.125, 1.0, 0.125, 1.0, 0.09375, 1.0, 0.5, 1.0, 0.5312, 1.0, 0.5312, 1.0, 0.5, 1.0, 0.9062, 1.0, 0.9375, 1.0, 0.9375, 1.0, 0.9062, 1.0, 0.0625, 1.0, 0.09375, 1.0, 0.09375, 1.0, 0.0625, 1.0, 0.4688, 1.0, 0.5, 1.0, 0.5, 1.0, 0.4688, 1.0, 0.875, 1.0, 0.9062, 1.0, 0.9062, 1.0, 0.875, 1.0, 0.03125, 1.0, 0.0625, 1.0, 0.0625, 1.0, 0.03125, 1.0, 0.4375, 1.0, 0.4688, 1.0, 0.4688, 1.0, 0.4375, 1.0, 0.8438, 1.0, 0.875, 1.0, 0.875, 1.0, 0.8438, 1.0, 0.4062, 1.0, 0.4375, 1.0, 0.4375, 1.0, 0.4062, 1.0, 0.8125, 1.0, 0.8438, 1.0, 0.8438, 1.0, 0.8125, 1.0, 0.9688, 1.0, 1.0, 1.0, 1.0, 1.0, 0.9688, 1.0, 0.375, 1.0, 0.4062, 1.0, 0.4062, 1.0, 0.375, 1.0, 0.7812, 1.0, 0.8125, 1.0, 0.8125, 1.0, 0.7812, 1.0, 0.3438, 1.0, 0.375, 1.0, 0.375, 1.0, 0.3438, 1.0, 0.75, 1.0, 0.7812, 1.0, 0.7812, 1.0, 0.75, 1.0, 0.3125, 1.0, 0.3438, 1.0, 0.3438, 1.0, 0.3125, 1.0, 0.7188, 1.0, 0.75, 1.0, 0.75, 1.0, 0.7187, 1.0, 0.0, 1.0, 0.03125, 1.0, 0.03125, 1.0, 0.0, 1.0, 0.9688, 1.0, 1.0, 1.0, 0.9992, 1.0, 0.9695, 1.0, 0.9695, 1.0, 0.9992, 1.0, 0.9975, 1.0, 0.9713, 1.0, 0.8887, 1.0, 0.07608, 1.0, 0.4425, 1.0, 0.5267, 1.0, 0.5267, 1.0, 0.4425, 1.0, 0.474, 1.0, 0.4958, 1.0, 0.9375, 1.0, 0.9688, 1.0, 0.9679, 1.0, 0.9374, 1.0, 0.9374, 1.0, 0.9679, 1.0, 0.9664, 1.0, 0.9377, 1.0, 0.9377, 1.0, 0.9664, 1.0, 0.5267, 1.0, 0.598, 1.0, 0.598, 1.0, 0.5267, 1.0, 0.4958, 1.0, 0.5163, 1.0, 0.9062, 1.0, 0.9375, 1.0, 0.9374, 1.0, 0.9061, 1.0, 0.9061, 1.0, 0.9374, 1.0, 0.9377, 1.0, 0.9065, 1.0, 0.9065, 1.0, 0.9377, 1.0, 0.598, 1.0, 0.6431, 1.0, 0.6431, 1.0, 0.598, 1.0, 0.5163, 1.0, 0.5337, 1.0, 0.875, 1.0, 0.9062, 1.0, 0.9061, 1.0, 0.8748, 1.0, 0.8748, 1.0, 0.9061, 1.0, 0.9065, 1.0, 0.8753, 1.0, 0.8753, 1.0, 0.9065, 1.0, 0.6431, 1.0, 0.6654, 1.0, 0.6654, 1.0, 0.6431, 1.0, 0.5337, 1.0, 0.5471, 1.0, 0.8438, 1.0, 0.875, 1.0, 0.8748, 1.0, 0.8436, 1.0, 0.8436, 1.0, 0.8748, 1.0, 0.8753, 1.0, 0.8441, 1.0, 0.8441, 1.0, 0.8753, 1.0, 0.6654, 1.0, 0.6725, 1.0, 0.6725, 1.0, 0.6654, 1.0, 0.5471, 1.0, 0.5563, 1.0, 0.8125, 1.0, 0.8438, 1.0, 0.8436, 1.0, 0.8124, 1.0, 0.8124, 1.0, 0.8436, 1.0, 0.8441, 1.0, 0.8127, 1.0, 0.8127, 1.0, 0.8441, 1.0, 0.6725, 1.0, 0.6701, 1.0, 0.6701, 1.0, 0.6725, 1.0, 0.5563, 1.0, 0.5615, 1.0, 0.7812, 1.0, 0.8125, 1.0, 0.8124, 1.0, 0.7812, 1.0, 0.7812, 1.0, 0.8124, 1.0, 0.8127, 1.0, 0.7814, 1.0, 0.7814, 1.0, 0.8127, 1.0, 0.6701, 1.0, 0.6617, 1.0, 0.6617, 1.0, 0.6701, 1.0, 0.5615, 1.0, 0.5632, 1.0, 0.75, 1.0, 0.7812, 1.0, 0.7812, 1.0, 0.75, 1.0, 0.75, 1.0, 0.7812, 1.0, 0.7814, 1.0, 0.75, 1.0, 0.75, 1.0, 0.7814, 1.0, 0.6617, 1.0, 0.6495, 1.0, 0.6495, 1.0, 0.6617, 1.0, 0.5632, 1.0, 0.5621, 1.0, 0.7187, 1.0, 0.75, 1.0, 0.75, 1.0, 0.7188, 1.0, 0.7188, 1.0, 0.75, 1.0, 0.75, 1.0, 0.7186, 1.0, 0.7186, 1.0, 0.75, 1.0, 0.6495, 1.0, 0.6345, 1.0, 0.6345, 1.0, 0.6495, 1.0, 0.5621, 1.0, 0.5586, 1.0, 0.6875, 1.0, 0.7188, 1.0, 0.7188, 1.0, 0.6876, 1.0, 0.6876, 1.0, 0.7188, 1.0, 0.7186, 1.0, 0.6873, 1.0, 0.6873, 1.0, 0.7186, 1.0, 0.6345, 1.0, 0.6176, 1.0, 0.6176, 1.0, 0.6345, 1.0, 0.5586, 1.0, 0.553, 1.0, 0.6562, 1.0, 0.6875, 1.0, 0.6876, 1.0, 0.6564, 1.0, 0.6564, 1.0, 0.6876, 1.0, 0.6873, 1.0, 0.6559, 1.0, 0.6559, 1.0, 0.6873, 1.0, 0.6176, 1.0, 0.5991, 1.0, 0.5991, 1.0, 0.6176, 1.0, 0.553, 1.0, 0.5456, 1.0, 0.625, 1.0, 0.6562, 1.0, 0.6564, 1.0, 0.6252, 1.0, 0.6252, 1.0, 0.6564, 1.0, 0.6559, 1.0, 0.6247, 1.0, 0.6247, 1.0, 0.6559, 1.0, 0.5991, 1.0, 0.5796, 1.0, 0.5796, 1.0, 0.5991, 1.0, 0.5456, 1.0, 0.5366, 1.0, 0.5938, 1.0, 0.625, 1.0, 0.6252, 1.0, 0.5939, 1.0, 0.5939, 1.0, 0.6252, 1.0, 0.6247, 1.0, 0.5935, 1.0, 0.5935, 1.0, 0.6247, 1.0, 0.5796, 1.0, 0.5592, 1.0, 0.5592, 1.0, 0.5796, 1.0, 0.5366, 1.0, 0.5262, 1.0, 0.5625, 1.0, 0.5938, 1.0, 0.5939, 1.0, 0.5626, 1.0, 0.5626, 1.0, 0.5939, 1.0, 0.5935, 1.0, 0.5623, 1.0, 0.5623, 1.0, 0.5935, 1.0, 0.5592, 1.0, 0.5381, 1.0, 0.5381, 1.0, 0.5592, 1.0, 0.5262, 1.0, 0.5148, 1.0, 0.5312, 1.0, 0.5625, 1.0, 0.5626, 1.0, 0.5313, 1.0, 0.5313, 1.0, 0.5626, 1.0, 0.5623, 1.0, 0.5311, 1.0, 0.5311, 1.0, 0.5623, 1.0, 0.5381, 1.0, 0.5166, 1.0, 0.5166, 1.0, 0.5381, 1.0, 0.5148, 1.0, 0.5025, 1.0, 0.5, 1.0, 0.5312, 1.0, 0.5313, 1.0, 0.5, 1.0, 0.5, 1.0, 0.5313, 1.0, 0.5311, 1.0, 0.5, 1.0, 0.5, 1.0, 0.5311, 1.0, 0.5166, 1.0, 0.4949, 1.0, 0.4949, 1.0, 0.5166, 1.0, 0.5025, 1.0, 0.4899, 1.0, 0.4688, 1.0, 0.5, 1.0, 0.5, 1.0, 0.4687, 1.0, 0.4687, 1.0, 0.5, 1.0, 0.5, 1.0, 0.4689, 1.0, 0.4689, 1.0, 0.5, 1.0, 0.4949, 1.0, 0.473, 1.0, 0.473, 1.0, 0.4949, 1.0, 0.4899, 1.0, 0.4771, 1.0, 0.4375, 1.0, 0.4688, 1.0, 0.4687, 1.0, 0.4374, 1.0, 0.4374, 1.0, 0.4687, 1.0, 0.4689, 1.0, 0.4377, 1.0, 0.4377, 1.0, 0.4689, 1.0, 0.473, 1.0, 0.4513, 1.0, 0.4513, 1.0, 0.473, 1.0, 0.4771, 1.0, 0.4645, 1.0, 0.4062, 1.0, 0.4375, 1.0, 0.4374, 1.0, 0.4061, 1.0, 0.4061, 1.0, 0.4374, 1.0, 0.4377, 1.0, 0.4065, 1.0, 0.4065, 1.0, 0.4377, 1.0, 0.4513, 1.0, 0.4299, 1.0, 0.4299, 1.0, 0.4513, 1.0, 0.4645, 1.0, 0.4525, 1.0, 0.375, 1.0, 0.4062, 1.0, 0.4061, 1.0, 0.3747, 1.0, 0.3747, 1.0, 0.4061, 1.0, 0.4065, 1.0, 0.375, 1.0, 0.375, 1.0, 0.4065, 1.0, 0.4299, 1.0, 0.4089, 1.0, 0.4089, 1.0, 0.4299, 1.0, 0.4525, 1.0, 0.4411, 1.0, 0.3438, 1.0, 0.375, 1.0, 0.3747, 1.0, 0.3435, 1.0, 0.3435, 1.0, 0.3747, 1.0, 0.375, 1.0, 0.3437, 1.0, 0.3437, 1.0, 0.375, 1.0, 0.4089, 1.0, 0.3885, 1.0, 0.3885, 1.0, 0.4089, 1.0, 0.4411, 1.0, 0.4306, 1.0, 0.3125, 1.0, 0.3438, 1.0, 0.3435, 1.0, 0.3125, 1.0, 0.3125, 1.0, 0.3435, 1.0, 0.3437, 1.0, 0.3131, 1.0, 0.3131, 1.0, 0.3437, 1.0, 0.3885, 1.0, 0.3692, 1.0, 0.3692, 1.0, 0.3885, 1.0, 0.4306, 1.0, 0.422, 1.0, 0.2812, 1.0, 0.3125, 1.0, 0.3125, 1.0, 0.2813, 1.0, 0.2813, 1.0, 0.3125, 1.0, 0.3131, 1.0, 0.2817, 1.0, 0.2817, 1.0, 0.3131, 1.0, 0.3692, 1.0, 0.3506, 1.0, 0.3506, 1.0, 0.3692, 1.0, 0.422, 1.0, 0.4144, 1.0, 0.25, 1.0, 0.2812, 1.0, 0.2813, 1.0, 0.25, 1.0, 0.25, 1.0, 0.2813, 1.0, 0.2817, 1.0, 0.25, 1.0, 0.25, 1.0, 0.2817, 1.0, 0.3506, 1.0, 0.3343, 1.0, 0.3343, 1.0, 0.3506, 1.0, 0.4144, 1.0, 0.4099, 1.0, 0.2188, 1.0, 0.25, 1.0, 0.25, 1.0, 0.2188, 1.0, 0.2188, 1.0, 0.25, 1.0, 0.25, 1.0, 0.2186, 1.0, 0.2186, 1.0, 0.25, 1.0, 0.3343, 1.0, 0.3193, 1.0, 0.3193, 1.0, 0.3343, 1.0, 0.4099, 1.0, 0.4063, 1.0, 0.1875, 1.0, 0.2188, 1.0, 0.2188, 1.0, 0.1876, 1.0, 0.1876, 1.0, 0.2188, 1.0, 0.2186, 1.0, 0.1873, 1.0, 0.1873, 1.0, 0.2186, 1.0, 0.3193, 1.0, 0.307, 1.0, 0.307, 1.0, 0.3193, 1.0, 0.4063, 1.0, 0.4052, 1.0, 0.1562, 1.0, 0.1875, 1.0, 0.1876, 1.0, 0.1564, 1.0, 0.1564, 1.0, 0.1876, 1.0, 0.1873, 1.0, 0.1559, 1.0, 0.1559, 1.0, 0.1873, 1.0, 0.307, 1.0, 0.2986, 1.0, 0.2986, 1.0, 0.307, 1.0, 0.4052, 1.0, 0.407, 1.0, 0.125, 1.0, 0.1562, 1.0, 0.1564, 1.0, 0.1252, 1.0, 0.1252, 1.0, 0.1564, 1.0, 0.1559, 1.0, 0.1247, 1.0, 0.1247, 1.0, 0.1559, 1.0, 0.2986, 1.0, 0.2962, 1.0, 0.2962, 1.0, 0.2986, 1.0, 0.407, 1.0, 0.4123, 1.0, 0.09375, 1.0, 0.125, 1.0, 0.1252, 1.0, 0.0939, 1.0, 0.0939, 1.0, 0.1252, 1.0, 0.1247, 1.0, 0.09345, 1.0, 0.09345, 1.0, 0.1247, 1.0, 0.2962, 1.0, 0.3033, 1.0, 0.3033, 1.0, 0.2962, 1.0, 0.4123, 1.0, 0.4217, 1.0, 0.0625, 1.0, 0.09375, 1.0, 0.0939, 1.0, 0.06262, 1.0, 0.06262, 1.0, 0.0939, 1.0, 0.09345, 1.0, 0.06227, 1.0, 0.06227, 1.0, 0.09345, 1.0, 0.3033, 1.0, 0.3257, 1.0, 0.3257, 1.0, 0.3033, 1.0, 0.4217, 1.0, 0.4355, 1.0, 0.03125, 1.0, 0.0625, 1.0, 0.06262, 1.0, 0.03131, 1.0, 0.03131, 1.0, 0.06262, 1.0, 0.06227, 1.0, 0.03113, 1.0, 0.03113, 1.0, 0.06227, 1.0, 0.3257, 1.0, 0.371, 1.0, 0.371, 1.0, 0.3257, 1.0, 0.4355, 1.0, 0.4533, 1.0, 0.0, 1.0, 0.03125, 1.0, 0.03131, 1.0, 0.0007641, 1.0, 0.0007641, 1.0, 0.03131, 1.0, 0.03113, 1.0, 0.002454, 1.0, 0.002454, 1.0, 0.03113, 1.0, 0.371, 1.0, 0.4425, 1.0, 0.4425, 1.0, 0.371, 1.0, 0.4533, 1.0, 0.474, 1.0, 0.4958, 1.0, 0.474, 1.0, 0.4533, 1.0, 0.4355, 1.0, 0.4217, 1.0, 0.4123, 1.0, 0.407, 1.0, 0.4052, 1.0, 0.4063, 1.0, 0.4099, 1.0, 0.4144, 1.0, 0.422, 1.0, 0.4306, 1.0, 0.4411, 1.0, 0.4525, 1.0, 0.4645, 1.0, 0.4771, 1.0, 0.4899, 1.0, 0.5025, 1.0, 0.5148, 1.0, 0.5262, 1.0, 0.5366, 1.0, 0.5456, 1.0, 0.553, 1.0, 0.5586, 1.0, 0.5621, 1.0, 0.5632, 1.0, 0.5615, 1.0, 0.5563, 1.0, 0.5471, 1.0, 0.5337, 1.0, 0.5163, 1.0, 0.9688, 0.9537, 1.0, 0.9537, 1.0, 0.9819, 0.9688, 0.9819, 0.9688, 0.9819, 1.0, 0.9819, 1.0, 1.0, 0.9688, 1.0, 0.9688, 1.0, 1.0, 1.0, 1.0, 1.0, 0.9688, 1.0, 0.9375, 0.9537, 0.9688, 0.9537, 0.9688, 0.9819, 0.9376, 0.982, 0.9376, 0.982, 0.9688, 0.9819, 0.9688, 1.0, 0.9376, 1.0, 0.9376, 1.0, 0.9688, 1.0, 0.9688, 1.0, 0.9375, 1.0, 0.9062, 0.9537, 0.9375, 0.9537, 0.9376, 0.982, 0.9064, 0.982, 0.9064, 0.982, 0.9376, 0.982, 0.9376, 1.0, 0.9064, 1.0, 0.9064, 1.0, 0.9376, 1.0, 0.9375, 1.0, 0.9062, 1.0, 0.875, 0.9537, 0.9062, 0.9537, 0.9064, 0.982, 0.8752, 0.9821, 0.8752, 0.9821, 0.9064, 0.982, 0.9064, 1.0, 0.8752, 1.0, 0.8752, 1.0, 0.9064, 1.0, 0.9062, 1.0, 0.875, 1.0, 0.8438, 0.9537, 0.875, 0.9537, 0.8752, 0.9821, 0.8439, 0.9821, 0.8439, 0.9821, 0.8752, 0.9821, 0.8752, 1.0, 0.8439, 1.0, 0.8439, 1.0, 0.8752, 1.0, 0.875, 1.0, 0.8438, 1.0, 0.8125, 0.9537, 0.8438, 0.9537, 0.8439, 0.9821, 0.8126, 0.9822, 0.8126, 0.9822, 0.8439, 0.9821, 0.8439, 1.0, 0.8126, 1.0, 0.8126, 1.0, 0.8439, 1.0, 0.8438, 1.0, 0.8125, 1.0, 0.7812, 0.9537, 0.8125, 0.9537, 0.8126, 0.9822, 0.7813, 0.9822, 0.7813, 0.9822, 0.8126, 0.9822, 0.8126, 1.0, 0.7813, 1.0, 0.7813, 1.0, 0.8126, 1.0, 0.8125, 1.0, 0.7812, 1.0, 0.75, 0.9537, 0.7812, 0.9537, 0.7813, 0.9822, 0.75, 0.9822, 0.75, 0.9822, 0.7813, 0.9822, 0.7813, 1.0, 0.75, 1.0, 0.75, 1.0, 0.7813, 1.0, 0.7813, 1.0, 0.75, 1.0, 0.7188, 0.9537, 0.75, 0.9537, 0.75, 0.9822, 0.7187, 0.9822, 0.7187, 0.9822, 0.75, 0.9822, 0.75, 1.0, 0.7187, 1.0, 0.7187, 1.0, 0.75, 1.0, 0.75, 1.0, 0.7188, 1.0, 0.6875, 0.9537, 0.7188, 0.9537, 0.7187, 0.9822, 0.6874, 0.9822, 0.6874, 0.9822, 0.7187, 0.9822, 0.7187, 1.0, 0.6874, 1.0, 0.6874, 1.0, 0.7187, 1.0, 0.7188, 1.0, 0.6875, 1.0, 0.6562, 0.9537, 0.6875, 0.9537, 0.6874, 0.9822, 0.6561, 0.9821, 0.6561, 0.9821, 0.6874, 0.9822, 0.6874, 1.0, 0.6561, 1.0, 0.6561, 1.0, 0.6874, 1.0, 0.6875, 1.0, 0.6562, 1.0, 0.625, 0.9537, 0.6562, 0.9537, 0.6561, 0.9821, 0.6248, 0.9821, 0.6248, 0.9821, 0.6561, 0.9821, 0.6561, 1.0, 0.6248, 1.0, 0.6248, 1.0, 0.6561, 1.0, 0.6562, 1.0, 0.625, 1.0, 0.5938, 0.9537, 0.625, 0.9537, 0.6248, 0.9821, 0.5936, 0.982, 0.5936, 0.982, 0.6248, 0.9821, 0.6248, 1.0, 0.5936, 1.0, 0.5936, 1.0, 0.6248, 1.0, 0.625, 1.0, 0.5938, 1.0, 0.5625, 0.9537, 0.5938, 0.9537, 0.5936, 0.982, 0.5624, 0.982, 0.5624, 0.982, 0.5936, 0.982, 0.5936, 1.0, 0.5624, 1.0, 0.5624, 1.0, 0.5936, 1.0, 0.5938, 1.0, 0.5625, 1.0, 0.5312, 0.9537, 0.5625, 0.9537, 0.5624, 0.982, 0.5312, 0.9819, 0.5312, 0.9819, 0.5624, 0.982, 0.5624, 1.0, 0.5312, 1.0, 0.5312, 1.0, 0.5624, 1.0, 0.5625, 1.0, 0.5312, 1.0, 0.5, 0.9537, 0.5312, 0.9537, 0.5312, 0.9819, 0.5, 0.9819, 0.5, 0.9819, 0.5312, 0.9819, 0.5312, 1.0, 0.5, 1.0, 0.5, 1.0, 0.5312, 1.0, 0.5312, 1.0, 0.5, 1.0, 0.4688, 0.9537, 0.5, 0.9537, 0.5, 0.9819, 0.4688, 0.9819, 0.4688, 0.9819, 0.5, 0.9819, 0.5, 1.0, 0.4688, 1.0, 0.4688, 1.0, 0.5, 1.0, 0.5, 1.0, 0.4688, 1.0, 0.4375, 0.9537, 0.4688, 0.9537, 0.4688, 0.9819, 0.4376, 0.982, 0.4376, 0.982, 0.4688, 0.9819, 0.4688, 1.0, 0.4376, 1.0, 0.4376, 1.0, 0.4688, 1.0, 0.4688, 1.0, 0.4375, 1.0, 0.4062, 0.9537, 0.4375, 0.9537, 0.4376, 0.982, 0.4064, 0.982, 0.4064, 0.982, 0.4376, 0.982, 0.4376, 1.0, 0.4064, 1.0, 0.4064, 1.0, 0.4376, 1.0, 0.4375, 1.0, 0.4062, 1.0, 0.375, 0.9537, 0.4062, 0.9537, 0.4064, 0.982, 0.3752, 0.9821, 0.3752, 0.9821, 0.4064, 0.982, 0.4064, 1.0, 0.3752, 1.0, 0.3752, 1.0, 0.4064, 1.0, 0.4062, 1.0, 0.375, 1.0, 0.3438, 0.9537, 0.375, 0.9537, 0.3752, 0.9821, 0.3439, 0.9821, 0.3439, 0.9821, 0.3752, 0.9821, 0.3752, 1.0, 0.3439, 1.0, 0.3439, 1.0, 0.3752, 1.0, 0.375, 1.0, 0.3438, 1.0, 0.3125, 0.9537, 0.3438, 0.9537, 0.3439, 0.9821, 0.3126, 0.9822, 0.3126, 0.9822, 0.3439, 0.9821, 0.3439, 1.0, 0.3126, 1.0, 0.3126, 1.0, 0.3439, 1.0, 0.3438, 1.0, 0.3125, 1.0, 0.2812, 0.9537, 0.3125, 0.9537, 0.3126, 0.9822, 0.2813, 0.9822, 0.2813, 0.9822, 0.3126, 0.9822, 0.3126, 1.0, 0.2813, 1.0, 0.2813, 1.0, 0.3126, 1.0, 0.3125, 1.0, 0.2812, 1.0, 0.25, 0.9537, 0.2812, 0.9537, 0.2813, 0.9822, 0.25, 0.9822, 0.25, 0.9822, 0.2813, 0.9822, 0.2813, 1.0, 0.25, 1.0, 0.25, 1.0, 0.2813, 1.0, 0.2812, 1.0, 0.25, 1.0, 0.2188, 0.9537, 0.25, 0.9537, 0.25, 0.9822, 0.2187, 0.9822, 0.2187, 0.9822, 0.25, 0.9822, 0.25, 1.0, 0.2187, 1.0, 0.2187, 1.0, 0.25, 1.0, 0.25, 1.0, 0.2188, 1.0, 0.1875, 0.9537, 0.2188, 0.9537, 0.2187, 0.9822, 0.1874, 0.9822, 0.1874, 0.9822, 0.2187, 0.9822, 0.2187, 1.0, 0.1874, 1.0, 0.1874, 1.0, 0.2187, 1.0, 0.2188, 1.0, 0.1875, 1.0, 0.1562, 0.9537, 0.1875, 0.9537, 0.1874, 0.9822, 0.1561, 0.9821, 0.1561, 0.9821, 0.1874, 0.9822, 0.1874, 1.0, 0.1561, 1.0, 0.1561, 1.0, 0.1874, 1.0, 0.1875, 1.0, 0.1562, 1.0, 0.125, 0.9537, 0.1562, 0.9537, 0.1561, 0.9821, 0.1248, 0.9821, 0.1248, 0.9821, 0.1561, 0.9821, 0.1561, 1.0, 0.1248, 1.0, 0.1248, 1.0, 0.1561, 1.0, 0.1562, 1.0, 0.125, 1.0, 0.09375, 0.9537, 0.125, 0.9537, 0.1248, 0.9821, 0.09357, 0.982, 0.09357, 0.982, 0.1248, 0.9821, 0.1248, 1.0, 0.09359, 1.0, 0.09359, 1.0, 0.1248, 1.0, 0.125, 1.0, 0.09375, 1.0, 0.0625, 0.9537, 0.09375, 0.9537, 0.09357, 0.982, 0.06236, 0.982, 0.06236, 0.982, 0.09357, 0.982, 0.09359, 1.0, 0.06238, 1.0, 0.06238, 1.0, 0.09359, 1.0, 0.09375, 1.0, 0.0625, 1.0, 0.03125, 0.9537, 0.0625, 0.9537, 0.06236, 0.982, 0.03118, 0.9819, 0.03118, 0.9819, 0.06236, 0.982, 0.06238, 1.0, 0.03119, 1.0, 0.03119, 1.0, 0.06238, 1.0, 0.0625, 1.0, 0.03125, 1.0, 0.0, 0.9537, 0.03125, 0.9537, 0.03118, 0.9819, -0.0001738, 0.9819, -0.0001738, 0.9819, 0.03118, 0.9819, 0.03119, 1.0, -0.0001357, 1.0, -0.0001357, 1.0, 0.03119, 1.0, 0.03125, 1.0, 0.0, 1.0, -7.451e-09, 1.0, 0.03125, 1.0, 0.03125, 1.0, 0.0, 1.0, 0.9688, 1.0, 1.0, 1.0, 0.9999, 1.0, 0.9687, 1.0, 0.9687, 1.0, 0.9999, 1.0, 0.9996, 1.0, 0.9685, 1.0, 0.9685, 1.0, 0.9996, 1.0, 0.9999, 1.0, 0.9687, 1.0, 0.9687, 1.0, 0.9999, 1.0, 1.0, 1.0, 0.9687, 1.0, 0.9375, 1.0, 0.9688, 1.0, 0.9687, 1.0, 0.9374, 1.0, 0.9374, 1.0, 0.9687, 1.0, 0.9685, 1.0, 0.9371, 1.0, 0.9371, 1.0, 0.9685, 1.0, 0.9687, 1.0, 0.9374, 1.0, 0.9374, 1.0, 0.9687, 1.0, 0.9688, 1.0, 0.9375, 1.0, 0.9062, 1.0, 0.9375, 1.0, 0.9374, 1.0, 0.9061, 1.0, 0.9061, 1.0, 0.9374, 1.0, 0.9371, 1.0, 0.9058, 1.0, 0.9058, 1.0, 0.9371, 1.0, 0.9374, 1.0, 0.9061, 1.0, 0.9061, 1.0, 0.9374, 1.0, 0.9375, 1.0, 0.9062, 1.0, 0.875, 1.0, 0.9062, 1.0, 0.9061, 1.0, 0.8749, 1.0, 0.8749, 1.0, 0.9061, 1.0, 0.9058, 1.0, 0.8746, 1.0, 0.8746, 1.0, 0.9058, 1.0, 0.9061, 1.0, 0.8749, 1.0, 0.8749, 1.0, 0.9061, 1.0, 0.9063, 1.0, 0.875, 1.0, 0.8438, 1.0, 0.875, 1.0, 0.8749, 1.0, 0.8436, 1.0, 0.8436, 1.0, 0.8749, 1.0, 0.8746, 1.0, 0.8433, 1.0, 0.8433, 1.0, 0.8746, 1.0, 0.8749, 1.0, 0.8436, 1.0, 0.8436, 1.0, 0.8749, 1.0, 0.875, 1.0, 0.8438, 1.0, 0.8125, 1.0, 0.8438, 1.0, 0.8436, 1.0, 0.8124, 1.0, 0.8124, 1.0, 0.8436, 1.0, 0.8433, 1.0, 0.8122, 1.0, 0.8122, 1.0, 0.8433, 1.0, 0.8436, 1.0, 0.8124, 1.0, 0.8124, 1.0, 0.8436, 1.0, 0.8437, 1.0, 0.8125, 1.0, 0.7812, 1.0, 0.8125, 1.0, 0.8124, 1.0, 0.7812, 1.0, 0.7812, 1.0, 0.8124, 1.0, 0.8122, 1.0, 0.7811, 1.0, 0.7811, 1.0, 0.8122, 1.0, 0.8124, 1.0, 0.7812, 1.0, 0.7812, 1.0, 0.8124, 1.0, 0.8125, 1.0, 0.7813, 1.0, 0.75, 1.0, 0.7813, 1.0, 0.7812, 1.0, 0.75, 1.0, 0.75, 1.0, 0.7812, 1.0, 0.7811, 1.0, 0.75, 1.0, 0.75, 1.0, 0.7811, 1.0, 0.7812, 1.0, 0.75, 1.0, 0.75, 1.0, 0.7812, 1.0, 0.7812, 1.0, 0.75, 1.0, 0.7188, 1.0, 0.75, 1.0, 0.75, 1.0, 0.7188, 1.0, 0.7188, 1.0, 0.75, 1.0, 0.75, 1.0, 0.7189, 1.0, 0.7189, 1.0, 0.75, 1.0, 0.75, 1.0, 0.7188, 1.0, 0.7188, 1.0, 0.75, 1.0, 0.75, 1.0, 0.7188, 1.0, 0.6875, 1.0, 0.7188, 1.0, 0.7188, 1.0, 0.6876, 1.0, 0.6876, 1.0, 0.7188, 1.0, 0.7189, 1.0, 0.6878, 1.0, 0.6878, 1.0, 0.7189, 1.0, 0.7188, 1.0, 0.6876, 1.0, 0.6876, 1.0, 0.7188, 1.0, 0.7187, 1.0, 0.6875, 1.0, 0.6562, 1.0, 0.6875, 1.0, 0.6876, 1.0, 0.6564, 1.0, 0.6564, 1.0, 0.6876, 1.0, 0.6878, 1.0, 0.6567, 1.0, 0.6567, 1.0, 0.6878, 1.0, 0.6876, 1.0, 0.6564, 1.0, 0.6564, 1.0, 0.6876, 1.0, 0.6875, 1.0, 0.6562, 1.0, 0.625, 1.0, 0.6562, 1.0, 0.6564, 1.0, 0.6251, 1.0, 0.6251, 1.0, 0.6564, 1.0, 0.6567, 1.0, 0.6254, 1.0, 0.6254, 1.0, 0.6567, 1.0, 0.6564, 1.0, 0.6251, 1.0, 0.6251, 1.0, 0.6564, 1.0, 0.6562, 1.0, 0.625, 1.0, 0.5938, 1.0, 0.625, 1.0, 0.6251, 1.0, 0.5939, 1.0, 0.5939, 1.0, 0.6251, 1.0, 0.6254, 1.0, 0.5942, 1.0, 0.5942, 1.0, 0.6254, 1.0, 0.6251, 1.0, 0.5939, 1.0, 0.5939, 1.0, 0.6251, 1.0, 0.625, 1.0, 0.5938, 1.0, 0.5625, 1.0, 0.5938, 1.0, 0.5939, 1.0, 0.5626, 1.0, 0.5626, 1.0, 0.5939, 1.0, 0.5942, 1.0, 0.5629, 1.0, 0.5629, 1.0, 0.5942, 1.0, 0.5939, 1.0, 0.5626, 1.0, 0.5626, 1.0, 0.5939, 1.0, 0.5937, 1.0, 0.5625, 1.0, 0.5312, 1.0, 0.5625, 1.0, 0.5626, 1.0, 0.5313, 1.0, 0.5313, 1.0, 0.5626, 1.0, 0.5629, 1.0, 0.5315, 1.0, 0.5315, 1.0, 0.5629, 1.0, 0.5626, 1.0, 0.5313, 1.0, 0.5313, 1.0, 0.5626, 1.0, 0.5625, 1.0, 0.5312, 1.0, 0.5, 1.0, 0.5312, 1.0, 0.5313, 1.0, 0.5, 1.0, 0.5, 1.0, 0.5313, 1.0, 0.5315, 1.0, 0.5, 1.0, 0.5, 1.0, 0.5315, 1.0, 0.5313, 1.0, 0.5, 1.0, 0.5, 1.0, 0.5313, 1.0, 0.5313, 1.0, 0.5, 1.0, 0.4688, 1.0, 0.5, 1.0, 0.5, 1.0, 0.4687, 1.0, 0.4687, 1.0, 0.5, 1.0, 0.5, 1.0, 0.4685, 1.0, 0.4685, 1.0, 0.5, 1.0, 0.5, 1.0, 0.4687, 1.0, 0.4687, 1.0, 0.5, 1.0, 0.5, 1.0, 0.4687, 1.0, 0.4375, 1.0, 0.4688, 1.0, 0.4687, 1.0, 0.4374, 1.0, 0.4374, 1.0, 0.4687, 1.0, 0.4685, 1.0, 0.4371, 1.0, 0.4371, 1.0, 0.4685, 1.0, 0.4687, 1.0, 0.4374, 1.0, 0.4374, 1.0, 0.4687, 1.0, 0.4688, 1.0, 0.4375, 1.0, 0.4062, 1.0, 0.4375, 1.0, 0.4374, 1.0, 0.4061, 1.0, 0.4061, 1.0, 0.4374, 1.0, 0.4371, 1.0, 0.4058, 1.0, 0.4058, 1.0, 0.4371, 1.0, 0.4374, 1.0, 0.4061, 1.0, 0.4061, 1.0, 0.4374, 1.0, 0.4375, 1.0, 0.4063, 1.0, 0.375, 1.0, 0.4062, 1.0, 0.4061, 1.0, 0.3749, 1.0, 0.3749, 1.0, 0.4061, 1.0, 0.4058, 1.0, 0.3746, 1.0, 0.3746, 1.0, 0.4058, 1.0, 0.4061, 1.0, 0.3749, 1.0, 0.3749, 1.0, 0.4061, 1.0, 0.4062, 1.0, 0.375, 1.0, 0.3438, 1.0, 0.375, 1.0, 0.3749, 1.0, 0.3438, 1.0, 0.3438, 1.0, 0.3749, 1.0, 0.3746, 1.0, 0.3431, 1.0, 0.3431, 1.0, 0.3746, 1.0, 0.3749, 1.0, 0.3433, 1.0, 0.3433, 1.0, 0.3749, 1.0, 0.375, 1.0, 0.3438, 1.0, 0.3125, 1.0, 0.3438, 1.0, 0.3438, 1.0, 0.3125, 1.0, 0.3125, 1.0, 0.3438, 1.0, 0.3431, 1.0, 0.3119, 1.0, 0.3119, 1.0, 0.3431, 1.0, 0.3433, 1.0, 0.3122, 1.0, 0.3122, 1.0, 0.3433, 1.0, 0.3438, 1.0, 0.3125, 1.0, 0.2812, 1.0, 0.3125, 1.0, 0.3125, 1.0, 0.2812, 1.0, 0.2812, 1.0, 0.3125, 1.0, 0.3119, 1.0, 0.2811, 1.0, 0.2811, 1.0, 0.3119, 1.0, 0.3122, 1.0, 0.2812, 1.0, 0.2812, 1.0, 0.3122, 1.0, 0.3125, 1.0, 0.2812, 1.0, 0.25, 1.0, 0.2812, 1.0, 0.2812, 1.0, 0.25, 1.0, 0.25, 1.0, 0.2812, 1.0, 0.2811, 1.0, 0.25, 1.0, 0.25, 1.0, 0.2811, 1.0, 0.2812, 1.0, 0.25, 1.0, 0.25, 1.0, 0.2812, 1.0, 0.2812, 1.0, 0.25, 1.0, 0.2188, 1.0, 0.25, 1.0, 0.25, 1.0, 0.2188, 1.0, 0.2188, 1.0, 0.25, 1.0, 0.25, 1.0, 0.2189, 1.0, 0.2189, 1.0, 0.25, 1.0, 0.25, 1.0, 0.2188, 1.0, 0.2188, 1.0, 0.25, 1.0, 0.25, 1.0, 0.2188, 1.0, 0.1875, 1.0, 0.2188, 1.0, 0.2188, 1.0, 0.1876, 1.0, 0.1876, 1.0, 0.2188, 1.0, 0.2189, 1.0, 0.1878, 1.0, 0.1878, 1.0, 0.2189, 1.0, 0.2188, 1.0, 0.1876, 1.0, 0.1876, 1.0, 0.2188, 1.0, 0.2188, 1.0, 0.1875, 1.0, 0.1562, 1.0, 0.1875, 1.0, 0.1876, 1.0, 0.1564, 1.0, 0.1564, 1.0, 0.1876, 1.0, 0.1878, 1.0, 0.1567, 1.0, 0.1567, 1.0, 0.1878, 1.0, 0.1876, 1.0, 0.1564, 1.0, 0.1564, 1.0, 0.1876, 1.0, 0.1875, 1.0, 0.1562, 1.0, 0.125, 1.0, 0.1562, 1.0, 0.1564, 1.0, 0.1251, 1.0, 0.1251, 1.0, 0.1564, 1.0, 0.1567, 1.0, 0.1254, 1.0, 0.1254, 1.0, 0.1567, 1.0, 0.1564, 1.0, 0.1251, 1.0, 0.1251, 1.0, 0.1564, 1.0, 0.1563, 1.0, 0.125, 1.0, 0.09375, 1.0, 0.125, 1.0, 0.1251, 1.0, 0.09386, 1.0, 0.09386, 1.0, 0.1251, 1.0, 0.1254, 1.0, 0.09418, 1.0, 0.09418, 1.0, 0.1254, 1.0, 0.1251, 1.0, 0.09388, 1.0, 0.09388, 1.0, 0.1251, 1.0, 0.125, 1.0, 0.09375, 1.0, 0.0625, 1.0, 0.09375, 1.0, 0.09386, 1.0, 0.06258, 1.0, 0.06258, 1.0, 0.09386, 1.0, 0.09418, 1.0, 0.06288, 1.0, 0.06288, 1.0, 0.09418, 1.0, 0.09388, 1.0, 0.0626, 1.0, 0.0626, 1.0, 0.09388, 1.0, 0.09375, 1.0, 0.0625, 1.0, 0.03125, 1.0, 0.0625, 1.0, 0.06258, 1.0, 0.03129, 1.0, 0.03129, 1.0, 0.06258, 1.0, 0.06288, 1.0, 0.03146, 1.0, 0.03146, 1.0, 0.06288, 1.0, 0.0626, 1.0, 0.0313, 1.0, 0.0313, 1.0, 0.0626, 1.0, 0.0625, 1.0, 0.03125, 1.0, 0.0, 1.0, 0.03125, 1.0, 0.03129, 1.0, 8.898e-05, 1.0, 8.898e-05, 1.0, 0.03129, 1.0, 0.03146, 1.0, 0.0004153, 1.0, 0.0004153, 1.0, 0.03146, 1.0, 0.0313, 1.0, 0.0001079, 1.0, 0.0001079, 1.0, 0.0313, 1.0, 0.03125, 1.0, -7.451e-09, 1.0, 0.9688, 1.0, 1.0, 1.0, 1.0, 1.0, 0.9688, 1.0, 0.8437, 1.0, 0.8125, 1.0, 0.8125, 1.0, 0.8437, 1.0, 0.75, 1.0, 0.7188, 1.0, 0.7188, 1.0, 0.75, 1.0, 0.6562, 1.0, 0.625, 1.0, 0.625, 1.0, 0.6562, 1.0, 0.5625, 1.0, 0.5312, 1.0, 0.5312, 1.0, 0.5625, 1.0, 0.4688, 1.0, 0.4375, 1.0, 0.4375, 1.0, 0.4688, 1.0, 0.375, 1.0, 0.3438, 1.0, 0.3438, 1.0, 0.375, 1.0, 0.2812, 1.0, 0.25, 1.0, 0.25, 1.0, 0.2812, 1.0, 0.1875, 1.0, 0.1562, 1.0, 0.1562, 1.0, 0.1875, 1.0, 0.09375, 1.0, 0.0625, 1.0, 0.0625, 1.0, 0.09375, 1.0, 0.03125, 1.0, -7.451e-09, 1.0, -7.451e-09, 1.0, 0.03125, 1.0, 0.9688, 1.0, 0.9375, 1.0, 0.9375, 1.0, 0.9688, 1.0, 0.875, 1.0, 0.8438, 1.0, 0.8438, 1.0, 0.875, 1.0, 0.7812, 1.0, 0.75, 1.0, 0.75, 1.0, 0.7812, 1.0, 0.6875, 1.0, 0.6562, 1.0, 0.6562, 1.0, 0.6875, 1.0, 0.5937, 1.0, 0.5625, 1.0, 0.5625, 1.0, 0.5937, 1.0, 0.5, 1.0, 0.4687, 1.0, 0.4687, 1.0, 0.5, 1.0, 0.4062, 1.0, 0.375, 1.0, 0.375, 1.0, 0.4062, 1.0, 0.3125, 1.0, 0.2812, 1.0, 0.2812, 1.0, 0.3125, 1.0, 0.2188, 1.0, 0.1875, 1.0, 0.1875, 1.0, 0.2188, 1.0, 0.125, 1.0, 0.09375, 1.0, 0.09375, 1.0, 0.125, 1.0, 1.0, 1.0, 0.9687, 1.0, 0.9687, 1.0, 1.0, 1.0, 0.9063, 1.0, 0.875, 1.0, 0.875, 1.0, 0.9063, 1.0, 0.8125, 1.0, 0.7813, 1.0, 0.7813, 1.0, 0.8125, 1.0, 0.7187, 1.0, 0.6875, 1.0, 0.6875, 1.0, 0.7187, 1.0, 0.625, 1.0, 0.5938, 1.0, 0.5938, 1.0, 0.625, 1.0, 0.5313, 1.0, 0.5, 1.0, 0.5, 1.0, 0.5313, 1.0, 0.4375, 1.0, 0.4063, 1.0, 0.4063, 1.0, 0.4375, 1.0, 0.3438, 1.0, 0.3125, 1.0, 0.3125, 1.0, 0.3438, 1.0, 0.25, 1.0, 0.2188, 1.0, 0.2188, 1.0, 0.25, 1.0, 0.1563, 1.0, 0.125, 1.0, 0.125, 1.0, 0.1563, 1.0, 0.0625, 1.0, 0.03125, 1.0, 0.03125, 1.0, 0.0625, 1.0])
me_cylinder.update()

# ---- objects
ob_light = bpy.data.objects.new('Light', light_light)
ob_camera = bpy.data.objects.new('Camera', cam_camera)
ob_cylinder = bpy.data.objects.new('Cylinder', me_cylinder)

# ---- transforms, parenting, visibility, modifiers, constraints
ob_light.location = (4.076, 1.005, 5.904)
ob_light.rotation_euler = (0.6503, 0.05522, 1.866)
ob_light.lock_rotations_4d = False
ob_light.empty_display_type = 'ARROWS'
ob_light.color = (0.0, 0.0, 0.0, 0.0)
ob_light.lineart.crease_threshold = 0.0
ob_camera.location = (7.359, -6.926, 4.958)
ob_camera.rotation_euler = (1.109, 0.0, 0.8149)
ob_camera.lock_rotations_4d = False
ob_camera.empty_display_type = 'ARROWS'
ob_camera.color = (0.0, 0.0, 0.0, 0.0)
ob_camera.display_type = 'WIRE'
ob_camera.lineart.crease_threshold = 0.0
ob_cylinder.location = (0.0, 0.0, 0.0)

# ---- collection membership
col_collection.objects.link(ob_light)
col_collection.objects.link(ob_camera)
col_collection.objects.link(ob_cylinder)

# ---- scene / render settings (as saved in the file)
scene.camera = ob_camera
scene.frame_start = 1; scene.frame_end = 250; scene.frame_set(1)
scene.render.engine = 'BLENDER_EEVEE_NEXT'
bpy.context.view_layer.update()
